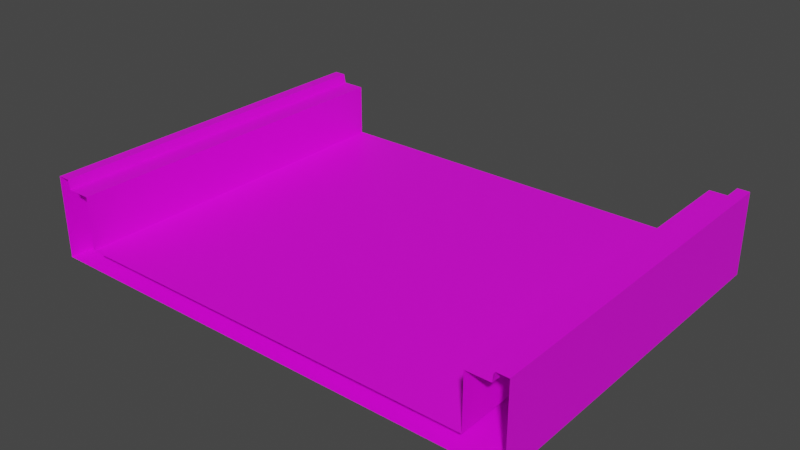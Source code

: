 # Source: track_bottom_1.blend  (saved by Blender 2.91.10; exported with 4.5.12 LTS)
import bpy
from mathutils import Matrix  # noqa: F401  (used for matrix-valued properties, if any)

bpy.ops.wm.read_factory_settings(use_empty=True)
scene = bpy.context.scene
scene.name = 'Scene'

# ---- collections
col_collection = bpy.data.collections.new('Collection'); scene.collection.children.link(col_collection)

# ---- images (referenced by path relative to the original .blend; pixels are not part of the script)
import os
ASSET_DIR = os.environ.get("B2B_ASSET_DIR", "")  # directory of the original .blend (textures are referenced by path, not embedded)
HERE = os.path.dirname(os.path.abspath(__file__))  # packed textures are extracted next to this script under _unpacked/

def load_image(name, relpath, width, height, colorspace="sRGB"):
    """Load a texture the original file referenced (path relative to the .blend, or extracted next to this script)."""
    p = next((c for c in (os.path.join(HERE, relpath), os.path.join(ASSET_DIR, relpath)) if relpath and os.path.exists(c)), "")
    if p:
        img = bpy.data.images.load(p, check_existing=True)
        img.name = name
    else:  # same state as the original file: an image datablock whose file is absent (Cycles renders it pink)
        img = bpy.data.images.new(name, width, height)
        img.source = "FILE"
        img.filepath = "//" + (relpath or name)
    img.colorspace_settings.name = colorspace
    return img
img_edgelights_halffilled_png = load_image('EdgeLights_halffilled.png', 'EdgeLights_halffilled.png', 1024, 1024, 'sRGB')

# ---- materials (node trees are filled in below, after node groups)
mat_default_obj = bpy.data.materials.new('Default OBJ')
mat_default_obj.use_transparent_shadow = False

# ---- material node trees
mat_default_obj.use_nodes = True; mat_default_obj.node_tree.nodes.clear()
_N = mat_default_obj.node_tree.nodes; _L = mat_default_obj.node_tree.links
n0 = _N.new('ShaderNodeBsdfPrincipled'); n0.name = 'Principled BSDF'; n0.location = (10, 300)
n0.distribution = 'GGX'
n0.subsurface_method = 'BURLEY'
n0.inputs[3].default_value = 1.45
n0.inputs[27].default_value = (0.0, 0.0, 0.0, 1.0)
n0.inputs[28].default_value = 1.0
n1 = _N.new('ShaderNodeOutputMaterial'); n1.name = 'Material Output'; n1.location = (300, 300)
n2 = _N.new('ShaderNodeTexImage'); n2.name = 'Image Texture'; n2.location = (-280, 280)
n2.image = img_edgelights_halffilled_png
_L.new(n0.outputs[0], n1.inputs[0])
_L.new(n2.outputs[0], n0.inputs[0])
n1.is_active_output = True

# ---- world
world_world = bpy.data.worlds.new('World'); scene.world = world_world
world_world.use_nodes = True; world_world.node_tree.nodes.clear()
_N = world_world.node_tree.nodes; _L = world_world.node_tree.links
n0 = _N.new('ShaderNodeOutputWorld'); n0.name = 'World Output'; n0.location = (300, 300)
n1 = _N.new('ShaderNodeBackground'); n1.name = 'Background'; n1.location = (10, 300)
n1.inputs[0].default_value = (0.05088, 0.05088, 0.05088, 1.0)
_L.new(n1.outputs[0], n0.inputs[0])
n0.is_active_output = True
world_world.color = (0.05088, 0.05088, 0.05088)
world_world.use_sun_shadow = False
world_world.sun_shadow_jitter_overblur = 0.0

# ---- meshes
me_track_bottom = bpy.data.meshes.new('track_bottom')
me_track_bottom.from_pydata([(1.838, -0.03218, 13.71), (1.838, -0.03218, 15.08), (1.838, -0.5485, 15.08), (1.838, -0.5485, 13.71), (1.838, 0.0002273, 13.71), (1.838, 0.0002267, 15.08), (1.838, -0.03218, 16.45), (1.838, -0.5485, 16.45), (1.838, 0.0002262, 16.45), (1.838, 0.07059, 15.08), (1.838, 0.0706, 13.71), (1.838, 0.07059, 16.45), (1.735, -0.0002793, 15.08), (1.735, -0.0002787, 13.71), (1.559, -0.0002787, 13.71), (1.559, -0.0002787, 13.71), (1.559, -0.0002793, 15.08), (1.735, -0.0002793, 15.08), (1.735, -0.0002787, 13.71), (1.735, -0.0002799, 16.45), (1.735, -0.0002793, 15.08), (1.559, -0.0002793, 15.08), (1.559, -0.0002793, 15.08), (1.559, -0.0002799, 16.45), (1.735, -0.0002799, 16.45), (1.749, 0.07086, 15.08), (1.838, 0.07059, 15.08), (1.838, 0.0706, 13.71), (1.749, 0.07086, 13.71), (1.749, 0.07086, 16.45), (1.735, -0.0002799, 16.45), (1.735, -0.0002793, 15.08), (1.735, -0.0002787, 13.71), (1.838, 0.07059, 16.45), (1.838, -0.5485, 16.45), (0.919, -0.5485, 16.45), (0.919, -0.5485, 15.08), (1.838, -0.5485, 15.08), (1.838, -0.5485, 16.45), (0.919, -0.5485, 13.71), (2.682e-07, -0.5485, 15.08), (2.98e-07, -0.5485, 16.45), (2.384e-07, -0.5485, 13.71), (1.838, -0.5485, 13.71), (-0.9189, -0.5485, 16.45), (-0.9189, -0.5485, 15.08), (-0.9189, -0.5485, 13.71), (-1.838, -0.5485, 16.45), (-1.838, -0.5485, 15.08), (-1.838, -0.5485, 13.71), (-0.9189, -0.5485, 15.08), (1.838, -0.5485, 13.71), (0.919, -0.5485, 13.71), (2.384e-07, -0.5485, 13.71), (-0.9189, -0.5485, 13.71), (-1.838, -0.5485, 13.71), (0.919, -0.5485, 15.08), (0.919, -0.5485, 16.45), (2.98e-07, -0.5485, 16.45), (-1.838, 0.07059, 15.08), (-1.838, 0.0002267, 15.08), (-1.838, 0.0002262, 16.45), (-1.838, 0.07059, 16.45), (-1.838, 0.0002273, 13.71), (-1.838, 0.0706, 13.71), (-1.838, -0.03218, 13.71), (-1.838, -0.03218, 15.08), (-1.838, -0.03218, 16.45), (-1.838, -0.5485, 15.08), (-1.838, -0.5485, 13.71), (-1.838, -0.5485, 16.45), (-1.559, -0.0002799, 16.45), (-1.559, -0.0002793, 15.08), (-1.735, -0.0002793, 15.08), (-1.735, -0.0002799, 16.45), (-1.735, -0.0002787, 13.71), (-1.559, -0.0002793, 15.08), (-1.559, -0.0002787, 13.71), (-1.735, -0.0002787, 13.71), (-1.749, 0.07086, 16.45), (-1.749, 0.07086, 15.08), (-1.838, 0.07059, 15.08), (-1.838, 0.07059, 16.45), (-1.735, -0.0002793, 15.08), (-1.735, -0.0002799, 16.45), (-1.749, 0.07086, 13.71), (-1.838, 0.0706, 13.71), (-1.735, -0.0002787, 13.71), (0.7796, -0.4003, 13.71), (0.7796, -0.4003, 15.08), (1.559, -0.4003, 15.08), (1.559, -0.4003, 13.71), (1.559, -0.4003, 16.45), (0.7796, -0.4003, 16.45), (2.98e-07, -0.4003, 13.71), (2.98e-07, -0.4003, 15.08), (0.7796, -0.4003, 15.08), (0.7796, -0.4003, 13.71), (2.98e-07, -0.4003, 13.71), (-0.7796, -0.4003, 13.71), (-0.7796, -0.4003, 15.08), (2.98e-07, -0.4003, 16.45), (-0.7796, -0.4003, 16.45), (2.98e-07, -0.4003, 16.45), (0.7796, -0.4003, 16.45), (0.7796, -0.4003, 15.08), (-1.559, -0.4003, 13.71), (-1.559, -0.4003, 15.08), (-0.7796, -0.4003, 15.08), (-0.7796, -0.4003, 13.71), (-0.7796, -0.4003, 16.45), (-1.559, -0.4003, 16.45), (-1.559, -0.0002787, 13.71), (-1.735, -0.0002787, 13.71), (-0.7796, -0.4003, 13.71), (-1.559, -0.4003, 13.71), (2.98e-07, -0.4003, 13.71), (0.7796, -0.4003, 13.71), (1.559, -0.4003, 13.71), (1.559, -0.0002787, 13.71), (1.559, -0.4003, 13.71), (1.559, -0.4003, 15.08), (1.559, -0.0002793, 15.08), (1.559, -0.4003, 16.45), (1.559, -0.0002799, 16.45), (1.559, -0.4003, 15.08), (1.559, -0.0002787, 13.71), (-1.559, -0.0002787, 13.71), (-1.559, -0.4003, 13.71), (-1.559, -0.4003, 15.08), (-1.559, -0.4003, 13.71), (-1.559, -0.0002793, 15.08), (-1.559, -0.0002799, 16.45), (-1.559, -0.0002799, 16.45), (-1.559, -0.4003, 16.45)], [(127, 128), (51, 52), (54, 55), (52, 53), (117, 118), (112, 113), (120, 126), (53, 54), (116, 117), (114, 115), (114, 116), (15, 18)], [(0, 1, 2), (2, 3, 0), (1, 0, 4), (4, 5, 1), (6, 1, 5), (2, 1, 6), (6, 7, 2), (5, 8, 6), (9, 5, 4), (8, 5, 9), (4, 10, 9), (9, 11, 8), (12, 13, 14), (15, 16, 17), (19, 20, 21), (22, 23, 24), (25, 26, 27), (27, 28, 25), (26, 25, 29), (30, 29, 25), (25, 31, 30), (32, 31, 25), (25, 28, 32), (29, 33, 26), (34, 35, 36), (36, 37, 38), (37, 36, 39), (39, 36, 40), (41, 40, 36), (40, 42, 39), (39, 43, 37), (40, 41, 44), (44, 45, 40), (42, 40, 45), (45, 46, 42), (45, 44, 47), (46, 45, 48), (48, 49, 46), (47, 48, 50), (56, 57, 58), (59, 60, 61), (61, 62, 59), (63, 60, 59), (59, 64, 63), (60, 63, 65), (65, 66, 60), (61, 60, 66), (66, 67, 61), (68, 66, 65), (67, 66, 68), (65, 69, 68), (68, 70, 67), (71, 72, 73), (73, 74, 71), (75, 73, 72), (76, 77, 78), (79, 80, 81), (81, 82, 79), (83, 80, 79), (79, 84, 83), (85, 80, 83), (81, 80, 85), (81, 85, 86), (83, 87, 85), (88, 89, 90), (90, 91, 88), (92, 90, 89), (89, 93, 92), (94, 95, 96), (96, 97, 94), (95, 98, 99), (99, 100, 95), (101, 95, 100), (100, 102, 101), (95, 103, 104), (104, 105, 95), (106, 107, 108), (108, 109, 106), (110, 108, 107), (107, 111, 110), (119, 120, 121), (121, 122, 119), (121, 123, 124), (124, 122, 125), (129, 130, 127), (127, 131, 129), (129, 131, 132), (133, 134, 129)])
_uv = me_track_bottom.uv_layers.new(name='UVMap')
_uv.uv.foreach_set('vector', [0.1038, 0.8801, 0.1038, 0.6604, 0.1137, 0.6604, 0.1137, 0.6604, 0.1137, 0.8801, 0.1038, 0.8801, 0.1038, 0.6604, 0.1038, 0.8801, 0.1032, 0.8801, 0.9444, 0.0004004, 0.9444, 0.2201, 0.9392, 0.2201, 0.9392, 0.4398, 0.9392, 0.2201, 0.9444, 0.2201, 0.1137, 0.6604, 0.1038, 0.6604, 0.1038, 0.4406, 0.1038, 0.4406, 0.1137, 0.4406, 0.1137, 0.6604, 0.9444, 0.2201, 0.9444, 0.4398, 0.9392, 0.4398, 0.9557, 0.2201, 0.9444, 0.2201, 0.9444, 0.0004004, 0.9444, 0.4398, 0.9444, 0.2201, 0.9557, 0.2201, 0.9444, 0.0004004, 0.9557, 0.0004019, 0.9557, 0.2201, 0.9557, 0.2201, 0.9557, 0.4398, 0.9444, 0.4398, 0.1703, 0.0004004, 0.1703, 0.2201, 0.1421, 0.2201, 0.1853, 0.4406, 0.1853, 0.6604, 0.157, 0.6604, 0.1383, 0.7061, 0.1383, 0.9258, 0.1349, 0.9258, 0.1349, 0.9276, 0.1315, 0.7097, 0.1349, 0.7061, 0.9389, 0.6604, 0.9533, 0.6604, 0.9533, 0.8801, 0.9533, 0.8801, 0.9389, 0.8801, 0.9389, 0.6604, 0.9533, 0.6604, 0.9389, 0.6604, 0.9389, 0.4406, 0.9273, 0.4406, 0.9389, 0.4406, 0.9389, 0.6604, 0.9389, 0.6604, 0.9273, 0.6604, 0.9273, 0.4406, 0.9273, 0.8801, 0.9273, 0.6604, 0.9389, 0.6604, 0.9389, 0.6604, 0.9389, 0.8801, 0.9273, 0.8801, 0.9389, 0.4406, 0.9533, 0.4406, 0.9533, 0.6604, 0.1384, 0.7053, 0.1238, 0.6231, 0.1384, 0.4406, 0.07689, 0.4428, 0.07689, 0.5903, 0.05069, 0.5903, 0.07689, 0.5903, 0.07689, 0.4428, 0.1031, 0.4428, 0.1031, 0.4428, 0.07689, 0.4428, 0.07689, 0.2953, 0.05069, 0.2953, 0.07689, 0.2953, 0.07689, 0.4428, 0.07689, 0.2953, 0.1031, 0.2953, 0.1031, 0.4428, 0.1031, 0.4428, 0.1031, 0.5903, 0.07689, 0.5903, 0.07689, 0.2953, 0.05069, 0.2953, 0.05069, 0.1479, 0.05069, 0.1479, 0.07689, 0.1479, 0.07689, 0.2953, 0.1031, 0.2953, 0.07689, 0.2953, 0.07689, 0.1479, 0.07689, 0.1479, 0.1031, 0.1479, 0.1031, 0.2953, 0.07689, 0.1479, 0.05069, 0.1479, 0.05069, 0.0004004, 0.1031, 0.1479, 0.07689, 0.1479, 0.07689, 0.0004005, 0.07689, 0.0004005, 0.1031, 0.0004006, 0.1031, 0.1479, 0.05069, 0.5911, 0.07689, 0.5911, 0.07689, 0.7385, 0.09457, 0.5911, 0.09457, 0.8108, 0.07699, 0.8108, 0.9706, 0.6604, 0.9593, 0.6604, 0.9593, 0.4406, 0.9593, 0.4406, 0.9706, 0.4406, 0.9706, 0.6604, 0.9593, 0.8801, 0.9593, 0.6604, 0.9706, 0.6604, 0.9706, 0.6604, 0.9706, 0.8801, 0.9593, 0.8801, 0.9593, 0.6604, 0.9593, 0.8801, 0.9541, 0.8801, 0.9541, 0.8801, 0.9541, 0.6604, 0.9593, 0.6604, 0.9593, 0.4406, 0.9593, 0.6604, 0.9541, 0.6604, 0.9541, 0.6604, 0.9541, 0.4406, 0.9593, 0.4406, 0.1237, 0.6604, 0.1138, 0.6604, 0.1138, 0.4406, 0.1138, 0.8801, 0.1138, 0.6604, 0.1237, 0.6604, 0.1138, 0.4406, 0.1237, 0.4406, 0.1237, 0.6604, 0.1237, 0.6604, 0.1237, 0.8801, 0.1138, 0.8801, 0.225, 0.4398, 0.225, 0.2201, 0.2532, 0.2201, 0.2532, 0.2201, 0.2532, 0.4398, 0.225, 0.4398, 0.2532, 0.0004004, 0.2532, 0.2201, 0.225, 0.2201, 0.05069, 0.8043, 0.07689, 0.8043, 0.07689, 0.8326, 0.9268, 0.0004004, 0.9268, 0.2201, 0.9124, 0.2201, 0.9124, 0.2201, 0.9124, 0.0004004, 0.9268, 0.0004004, 0.9384, 0.2201, 0.9268, 0.2201, 0.9268, 0.0004004, 0.9268, 0.0004004, 0.9384, 0.000401, 0.9384, 0.2201, 0.9268, 0.4398, 0.9268, 0.2201, 0.9384, 0.2201, 0.9124, 0.2201, 0.9268, 0.2201, 0.9268, 0.4398, 0.9124, 0.2201, 0.9268, 0.4398, 0.9124, 0.4398, 0.9384, 0.2201, 0.9384, 0.4398, 0.9268, 0.4398, 0.1481, 0.0004005, 0.1481, 0.2201, 0.1332, 0.2201, 0.1332, 0.2201, 0.1332, 0.0004004, 0.1481, 0.0004005, 0.1332, 0.4398, 0.1332, 0.2201, 0.1481, 0.2201, 0.1481, 0.2201, 0.1481, 0.4398, 0.1332, 0.4398, 0.1462, 0.8809, 0.1462, 0.6612, 0.1611, 0.6612, 0.1611, 0.6612, 0.1611, 0.8809, 0.1462, 0.8809, 0.1331, 0.2201, 0.1331, 0.4398, 0.1182, 0.4398, 0.1182, 0.4398, 0.1182, 0.2201, 0.1331, 0.2201, 0.1331, 0.0004004, 0.1331, 0.2201, 0.1182, 0.2201, 0.1182, 0.2201, 0.1182, 0.0004007, 0.1331, 0.0004004, 0.1462, 0.6604, 0.1462, 0.4406, 0.1611, 0.4406, 0.1611, 0.4406, 0.1611, 0.6604, 0.1462, 0.6604, 0.1181, 0.0004004, 0.1181, 0.2201, 0.1032, 0.2201, 0.1032, 0.2201, 0.1032, 0.0004005, 0.1181, 0.0004004, 0.1032, 0.4398, 0.1032, 0.2201, 0.1181, 0.2201, 0.1181, 0.2201, 0.1181, 0.4398, 0.1032, 0.4398, 0.1314, 0.9258, 0.1238, 0.9258, 0.1238, 0.7061, 0.1238, 0.7061, 0.1314, 0.7061, 0.1314, 0.9258, 0.05069, 0.7393, 0.07689, 0.7393, 0.07689, 0.8035, 0.1023, 0.5911, 0.1023, 0.8108, 0.09467, 0.8108, 0.1461, 0.6604, 0.1461, 0.8801, 0.1385, 0.8801, 0.1385, 0.8801, 0.1385, 0.6604, 0.1461, 0.6604, 0.1461, 0.6604, 0.1385, 0.6604, 0.1385, 0.4406, 0.1482, 0.0004004, 0.1559, 0.0004004, 0.1559, 0.2201])
me_track_bottom.materials.append(mat_default_obj)
me_track_bottom.use_remesh_fix_poles = True
me_track_bottom.use_remesh_preserve_attributes = False
me_track_bottom.use_mirror_vertex_groups = False
me_track_bottom.update()

# ---- objects
ob_track_bottom = bpy.data.objects.new('track_bottom', me_track_bottom)

# ---- transforms, parenting, visibility, modifiers, constraints
ob_track_bottom.location = (0.0, 0.0, 0.0)
ob_track_bottom.rotation_euler = (1.571, 0.0, 0.0)
ob_track_bottom.lineart.crease_threshold = 0.0

# ---- collection membership
col_collection.objects.link(ob_track_bottom)

# ---- scene / render settings (as saved in the file)
scene.frame_start = 1; scene.frame_end = 250; scene.frame_set(54)
scene.render.engine = 'BLENDER_EEVEE_NEXT'
scene.cycles.use_denoising = False
scene.cycles.samples = 128
scene.cycles.sampling_pattern = 'TABULATED_SOBOL'
scene.cycles.use_adaptive_sampling = False
scene.cycles.use_light_tree = False
scene.view_settings.view_transform = 'Filmic'
bpy.context.view_layer.update()

# ---- added for rendering (the .blend has no active camera and no usable light): camera, sun
cam_auto = bpy.data.cameras.new('AutoCamera')
cam_auto.lens = 50.0
cam_auto.sensor_width = 36.0
cam_auto.clip_end = 1000.0
ob_auto_camera = bpy.data.objects.new('AutoCamera', cam_auto)
scene.collection.objects.link(ob_auto_camera)
ob_auto_camera.location = (4.27951, -20.2131, 3.18478)
ob_auto_camera.rotation_euler = (1.09748, -7.21219e-08, 0.694738)
scene.camera = ob_auto_camera
light_auto_sun = bpy.data.lights.new('AutoSun', 'SUN')
light_auto_sun.energy = 3.0
light_auto_sun.angle = 0.0523599
ob_auto_sun = bpy.data.objects.new('AutoSun', light_auto_sun)
scene.collection.objects.link(ob_auto_sun)
ob_auto_sun.rotation_euler = (0.872665, 0.174533, 0.523599)
bpy.context.view_layer.update()
